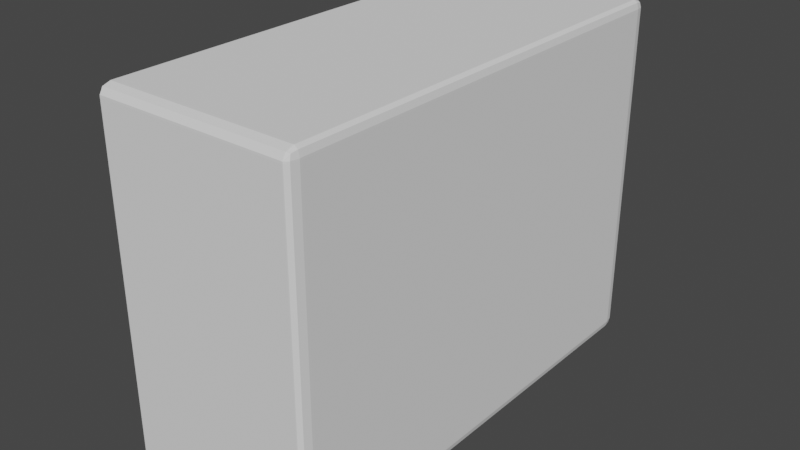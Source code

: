 # Source: NoDoor.blend  (saved by Blender 3.5.10; exported with 4.5.12 LTS)
import bpy
from mathutils import Matrix  # noqa: F401  (used for matrix-valued properties, if any)

bpy.ops.wm.read_factory_settings(use_empty=True)
scene = bpy.context.scene
scene.name = 'Scene'

# ---- collections
col_collection = bpy.data.collections.new('Collection'); scene.collection.children.link(col_collection)

# ---- world
world_world = bpy.data.worlds.new('World'); scene.world = world_world
world_world.use_nodes = True; world_world.node_tree.nodes.clear()
_N = world_world.node_tree.nodes; _L = world_world.node_tree.links
n0 = _N.new('ShaderNodeOutputWorld'); n0.name = 'World Output'; n0.location = (300, 300)
n1 = _N.new('ShaderNodeBackground'); n1.name = 'Background'; n1.location = (10, 300)
n1.inputs[0].default_value = (0.05088, 0.05088, 0.05088, 1.0)
_L.new(n1.outputs[0], n0.inputs[0])
n0.is_active_output = True
world_world.color = (0.05088, 0.05088, 0.05088)
world_world.use_sun_shadow = False
world_world.sun_shadow_jitter_overblur = 0.0

# ---- meshes
me_cube = bpy.data.meshes.new('Cube')
me_cube.from_pydata([(-1.0, -1.0, -1.0), (-1.0, -1.0, 1.0), (-1.0, 1.0, -1.0), (-1.0, 1.0, 1.0), (1.0, -1.0, -1.0), (1.0, -1.0, 1.0), (1.0, 1.0, -1.0), (1.0, 1.0, 1.0)], [], [(0, 1, 3, 2), (2, 3, 7, 6), (6, 7, 5, 4), (4, 5, 1, 0), (2, 6, 4, 0), (7, 3, 1, 5)])
_uv = me_cube.uv_layers.new(name='UVMap')
_uv.uv.foreach_set('vector', [0.375, 0.0, 0.625, 0.0, 0.625, 0.25, 0.375, 0.25, 0.375, 0.25, 0.625, 0.25, 0.625, 0.5, 0.375, 0.5, 0.375, 0.5, 0.625, 0.5, 0.625, 0.75, 0.375, 0.75, 0.375, 0.75, 0.625, 0.75, 0.625, 1.0, 0.375, 1.0, 0.125, 0.5, 0.375, 0.5, 0.375, 0.75, 0.125, 0.75, 0.625, 0.5, 0.875, 0.5, 0.875, 0.75, 0.625, 0.75])
me_cube.update()

# ---- objects
ob_cube = bpy.data.objects.new('Cube', me_cube)

# ---- transforms, parenting, visibility, modifiers, constraints
ob_cube.location = (-0.5, 0.0, 1.4)
ob_cube.scale = (0.8296, 1.922, 1.462)
_m = ob_cube.modifiers.new('Remesh', 'REMESH')
_m.voxel_size = 0.006654
_m = ob_cube.modifiers.new('Displace', 'DISPLACE')
_m.strength = 0.1

# ---- collection membership
col_collection.objects.link(ob_cube)

# ---- scene / render settings (as saved in the file)
scene.frame_start = 1; scene.frame_end = 250; scene.frame_set(1)
scene.render.engine = 'BLENDER_EEVEE_NEXT'
scene.cycles.sampling_pattern = 'TABULATED_SOBOL'
scene.view_settings.view_transform = 'Filmic'
bpy.context.view_layer.update()

# ---- added for rendering (the .blend has no active camera and no usable light): camera, sun
cam_auto = bpy.data.cameras.new('AutoCamera')
cam_auto.lens = 50.0
cam_auto.sensor_width = 36.0
cam_auto.clip_end = 1000.0
ob_auto_camera = bpy.data.objects.new('AutoCamera', cam_auto)
scene.collection.objects.link(ob_auto_camera)
ob_auto_camera.location = (4.46066, -5.95279, 5.36853)
ob_auto_camera.rotation_euler = (1.09748, -7.21219e-08, 0.694738)
scene.camera = ob_auto_camera
light_auto_sun = bpy.data.lights.new('AutoSun', 'SUN')
light_auto_sun.energy = 3.0
light_auto_sun.angle = 0.0523599
ob_auto_sun = bpy.data.objects.new('AutoSun', light_auto_sun)
scene.collection.objects.link(ob_auto_sun)
ob_auto_sun.rotation_euler = (0.872665, 0.174533, 0.523599)
bpy.context.view_layer.update()
